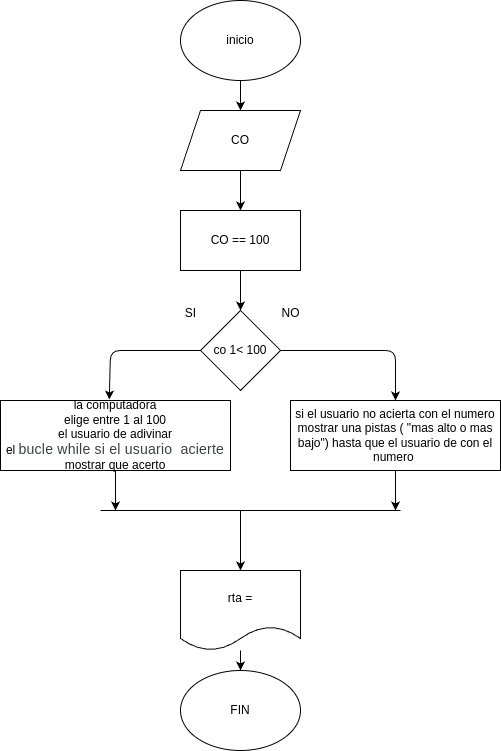

The diagram above was exported from draw.io. Its source (the exported page's mxGraphModel, read from the mxfile embedded in the PNG):
<mxGraphModel dx="508" dy="629" grid="1" gridSize="10" guides="1" tooltips="1" connect="1" arrows="1" fold="1" page="1" pageScale="1" pageWidth="850" pageHeight="1100" math="0" shadow="0">
  <root>
    <mxCell id="0" />
    <mxCell id="1" parent="0" />
    <mxCell id="8" style="edgeStyle=none;html=1;" edge="1" parent="1" source="2" target="3">
      <mxGeometry relative="1" as="geometry" />
    </mxCell>
    <mxCell id="2" value="inicio" style="ellipse;whiteSpace=wrap;html=1;" vertex="1" parent="1">
      <mxGeometry x="190" y="10" width="120" height="80" as="geometry" />
    </mxCell>
    <mxCell id="9" style="edgeStyle=none;html=1;" edge="1" parent="1" source="3" target="7">
      <mxGeometry relative="1" as="geometry" />
    </mxCell>
    <mxCell id="3" value="CO" style="shape=parallelogram;perimeter=parallelogramPerimeter;whiteSpace=wrap;html=1;fixedSize=1;" vertex="1" parent="1">
      <mxGeometry x="190" y="120" width="120" height="60" as="geometry" />
    </mxCell>
    <mxCell id="11" style="edgeStyle=none;html=1;entryX=0.5;entryY=0;entryDx=0;entryDy=0;" edge="1" parent="1" source="4" target="6">
      <mxGeometry relative="1" as="geometry">
        <Array as="points">
          <mxPoint x="405" y="360" />
        </Array>
      </mxGeometry>
    </mxCell>
    <mxCell id="4" value="co 1&amp;lt; 100" style="rhombus;whiteSpace=wrap;html=1;" vertex="1" parent="1">
      <mxGeometry x="210" y="320" width="80" height="80" as="geometry" />
    </mxCell>
    <mxCell id="20" style="edgeStyle=none;html=1;" edge="1" parent="1" source="5">
      <mxGeometry relative="1" as="geometry">
        <mxPoint x="125" y="520" as="targetPoint" />
      </mxGeometry>
    </mxCell>
    <mxCell id="5" value="la computadora&lt;div&gt;elige entre 1 al 100&lt;/div&gt;&lt;div&gt;el usuario de adivinar&lt;/div&gt;&lt;div&gt;el&amp;nbsp;&lt;span style=&quot;background-color: rgb(255, 255, 255); color: rgb(60, 64, 67); font-family: Roboto, Helvetica, Arial, sans-serif; font-size: 14.08px; letter-spacing: 0.2px; text-align: start; white-space-collapse: preserve-breaks;&quot;&gt;bucle while si el usuario&amp;nbsp; acierte&lt;/span&gt;&lt;/div&gt;&lt;div&gt;mostrar que acerto&lt;/div&gt;" style="rounded=0;whiteSpace=wrap;html=1;" vertex="1" parent="1">
      <mxGeometry x="10" y="410" width="230" height="70" as="geometry" />
    </mxCell>
    <mxCell id="16" style="edgeStyle=none;html=1;" edge="1" parent="1" source="6">
      <mxGeometry relative="1" as="geometry">
        <mxPoint x="405" y="520" as="targetPoint" />
      </mxGeometry>
    </mxCell>
    <mxCell id="6" value="si el usuario no acierta con el numero mostrar una pistas ( &quot;mas alto o mas bajo&quot;) hasta que el usuario de con el numero&amp;nbsp;" style="rounded=0;whiteSpace=wrap;html=1;" vertex="1" parent="1">
      <mxGeometry x="300" y="410" width="210" height="70" as="geometry" />
    </mxCell>
    <mxCell id="10" style="edgeStyle=none;html=1;entryX=0.5;entryY=0;entryDx=0;entryDy=0;" edge="1" parent="1" source="7" target="4">
      <mxGeometry relative="1" as="geometry" />
    </mxCell>
    <mxCell id="7" value="CO == 100" style="rounded=0;whiteSpace=wrap;html=1;" vertex="1" parent="1">
      <mxGeometry x="190" y="220" width="120" height="60" as="geometry" />
    </mxCell>
    <mxCell id="12" style="edgeStyle=none;html=1;entryX=0.473;entryY=-0.014;entryDx=0;entryDy=0;entryPerimeter=0;" edge="1" parent="1" source="4" target="5">
      <mxGeometry relative="1" as="geometry">
        <Array as="points">
          <mxPoint x="120" y="360" />
        </Array>
      </mxGeometry>
    </mxCell>
    <mxCell id="19" style="edgeStyle=none;html=1;entryX=0.5;entryY=0;entryDx=0;entryDy=0;" edge="1" parent="1" source="13" target="14">
      <mxGeometry relative="1" as="geometry" />
    </mxCell>
    <mxCell id="13" value="rta =" style="shape=document;whiteSpace=wrap;html=1;boundedLbl=1;" vertex="1" parent="1">
      <mxGeometry x="190" y="580" width="120" height="80" as="geometry" />
    </mxCell>
    <mxCell id="14" value="FIN" style="ellipse;whiteSpace=wrap;html=1;" vertex="1" parent="1">
      <mxGeometry x="190" y="680" width="120" height="80" as="geometry" />
    </mxCell>
    <mxCell id="15" value="" style="endArrow=none;html=1;" edge="1" parent="1">
      <mxGeometry width="50" height="50" relative="1" as="geometry">
        <mxPoint x="110" y="520" as="sourcePoint" />
        <mxPoint x="410" y="520" as="targetPoint" />
      </mxGeometry>
    </mxCell>
    <mxCell id="18" value="" style="endArrow=classic;html=1;entryX=0.5;entryY=0;entryDx=0;entryDy=0;" edge="1" parent="1" target="13">
      <mxGeometry width="50" height="50" relative="1" as="geometry">
        <mxPoint x="250" y="520" as="sourcePoint" />
        <mxPoint x="250" y="540" as="targetPoint" />
      </mxGeometry>
    </mxCell>
    <mxCell id="21" value="&lt;div&gt;SI&lt;/div&gt;" style="text;html=1;align=center;verticalAlign=middle;resizable=0;points=[];autosize=1;strokeColor=none;fillColor=none;" vertex="1" parent="1">
      <mxGeometry x="185" y="308" width="30" height="30" as="geometry" />
    </mxCell>
    <mxCell id="22" value="NO" style="text;html=1;align=center;verticalAlign=middle;resizable=0;points=[];autosize=1;strokeColor=none;fillColor=none;" vertex="1" parent="1">
      <mxGeometry x="280" y="308" width="40" height="30" as="geometry" />
    </mxCell>
  </root>
</mxGraphModel>